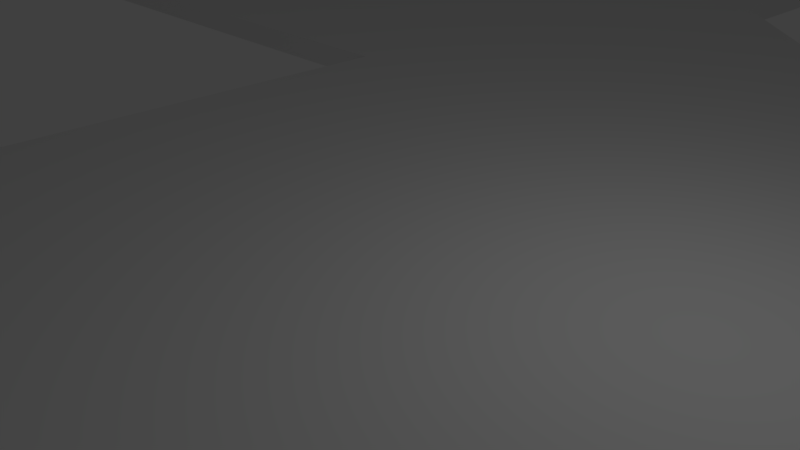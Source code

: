 # Source: BASE.blend  (saved by Blender 2.79.0; exported with 4.5.12 LTS)
import bpy
from mathutils import Matrix  # noqa: F401  (used for matrix-valued properties, if any)

bpy.ops.wm.read_factory_settings(use_empty=True)
scene = bpy.context.scene
scene.name = 'Scene'

# ---- collections
col_collection_1 = bpy.data.collections.new('Collection 1'); scene.collection.children.link(col_collection_1)

# ---- world
world_world = bpy.data.worlds.new('World'); scene.world = world_world
world_world.color = (0.05088, 0.05088, 0.05088)
world_world.use_sun_shadow = False
world_world.sun_shadow_jitter_overblur = 0.0
world_world.cycles.sampling_method = 'MANUAL'

# ---- cameras
cam_camera = bpy.data.cameras.new('Camera')
cam_camera.clip_end = 100.0
cam_camera.lens = 35.0
cam_camera.sensor_width = 32.0
cam_camera.sensor_height = 18.0
cam_camera.ortho_scale = 7.314
cam_camera.dof.focus_distance = 0.0
cam_camera.dof.aperture_fstop = 128.0

# ---- lights
light_lamp = bpy.data.lights.new('Lamp', 'POINT')
light_lamp.transmission_factor = 0.0
light_lamp.cutoff_distance = 30.0
light_lamp.energy = 100.0
light_lamp.shadow_buffer_clip_start = 1.001
light_lamp.shadow_soft_size = 0.1
light_lamp.shadow_maximum_resolution = 0.006
light_lamp.use_absolute_resolution = True

# ---- meshes
me_cube = bpy.data.meshes.new('Cube')
me_cube.from_pydata([(0.3356, 0.06024, -0.5575), (0.3252, 0.04865, 0.3625), (0.3643, -0.2264, -0.3575), (0.3869, -0.2256, 0.5465), (0.3757, -0.2266, 0.1545), (0.3977, -0.2236, 0.8185), (0.4634, -0.1893, 0.9305), (0.4585, -0.1921, 0.9945), (0.4725, -0.1867, 0.8745), (0.468, -0.1874, 0.8905), (0.6198, 0.04865, 0.3225), (0.6094, 0.06024, -0.5895), (0.5581, -0.2256, 0.5465), (0.5473, -0.2236, 0.8185), (0.5807, -0.2264, -0.3575), (0.5693, -0.2266, 0.1545), (0.477, -0.1874, 0.8905), (0.4816, -0.1893, 0.9305), (0.4865, -0.1921, 0.9945), (-1.0, -1.0, -1.0), (-1.0, -1.0, 1.0), (-1.0, 1.0, -1.0), (-1.0, 1.0, 1.0), (1.0, -1.0, -1.0), (1.0, -1.0, 1.0), (1.0, 1.0, -1.0), (1.0, 1.0, 1.0), (-0.4268, -0.1897, 1.0), (-0.4268, -0.1897, -1.0), (-0.1268, -0.1897, 1.0), (-0.1268, -0.1897, -1.0), (-0.4268, 0.1103, 1.0), (-0.4268, 0.1103, -1.0), (-0.1268, 0.1103, 1.0), (-0.1268, 0.1103, -1.0), (0.2097, 0.2675, 1.0), (0.2097, 0.2675, -1.0), (0.153, 0.2098, 1.0), (0.153, 0.2098, -1.0), (0.2597, 0.4231, 1.0), (0.2597, 0.4231, -1.0), (-0.06032, 0.4231, 1.0), (-0.06032, 0.4231, -1.0), (0.2597, 0.3164, 1.0), (0.2597, 0.3164, -1.0), (0.04635, 0.5298, 1.0), (0.04635, 0.5298, -1.0), (-0.06032, 0.3164, 1.0), (-0.06032, 0.3164, -1.0), (-0.009062, 0.2653, 1.0), (-0.009062, 0.2653, -1.0), (-0.009178, 0.4777, 1.0), (-0.009178, 0.4777, -1.0), (0.153, 0.5298, 1.0), (0.153, 0.5298, -1.0), (0.2057, 0.4774, 1.0), (0.2057, 0.4774, -1.0), (0.04635, 0.2098, 1.0), (0.04635, 0.2098, -1.0), (0.487, -0.1924, 1.0), (0.4865, -0.1921, 1.0), (0.458, -0.1924, 1.0), (0.4585, -0.1921, 1.0), (0.4816, -0.1893, 1.0), (0.4634, -0.1893, 1.0), (0.477, -0.1874, 1.0), (0.468, -0.1874, 1.0), (0.4725, -0.1867, 1.0), (0.3977, -0.2236, 1.0), (0.4074, -0.2208, 1.0), (0.5376, -0.2208, 1.0), (0.5473, -0.2236, 1.0), (0.5581, -0.2256, 1.0), (0.3869, -0.2256, 1.0), (0.3757, -0.2266, 1.0), (0.5693, -0.2266, 1.0), (0.5807, -0.2263, 1.0), (0.3643, -0.2263, 1.0), (0.3528, -0.2246, 1.0), (0.3528, -0.2247, -1.0), (0.3529, -0.2247, -1.0), (0.5922, -0.2246, 1.0), (0.5921, -0.2247, -1.0), (0.5922, -0.2247, -1.0), (0.3414, -0.2213, 1.0), (0.3414, -0.2215, -1.0), (0.6037, -0.2213, 1.0), (0.6037, -0.2215, -1.0), (0.3302, -0.2163, 1.0), (0.3301, -0.2164, -1.0), (0.6149, -0.2163, 1.0), (0.6149, -0.2164, -1.0), (0.3193, -0.2096, 1.0), (0.3193, -0.2097, -1.0), (0.6257, -0.2096, 1.0), (0.6258, -0.2097, -1.0), (0.309, -0.2015, 1.0), (0.3089, -0.2016, -1.0), (0.6361, -0.2015, 1.0), (0.6361, -0.2016, -1.0), (0.6457, -0.1921, 1.0), (0.6458, -0.1922, -1.0), (0.2993, -0.1921, 1.0), (0.2993, -0.1922, -1.0), (0.6415, -0.1963, 1.0), (0.6415, -0.1964, -1.0), (0.3253, 0.04861, 1.0), (0.3177, 0.03966, 1.0), (0.6197, 0.04861, 1.0), (0.628, 0.03891, 1.0), (0.3357, 0.06016, 1.0), (0.6093, 0.06016, 1.0), (0.6546, -0.1817, 1.0), (0.6546, -0.1818, -1.0), (0.2904, -0.1817, 1.0), (0.2904, -0.1818, -1.0), (0.3466, 0.07173, 1.0), (0.3465, 0.07184, -1.0), (0.3403, 0.06523, -1.0), (0.5984, 0.07172, 1.0), (0.5985, 0.07184, -1.0), (0.6051, 0.06491, -1.0), (0.2825, -0.1703, 1.0), (0.2833, -0.1714, 1.0), (0.2825, -0.1703, -1.0), (0.2832, -0.1714, -1.0), (0.6625, -0.1703, 1.0), (0.6625, -0.1703, -1.0), (0.3578, 0.08317, 1.0), (0.3577, 0.0833, -1.0), (0.5872, 0.08317, 1.0), (0.5873, 0.08329, -1.0), (0.2757, -0.1581, 1.0), (0.2757, -0.1582, -1.0), (0.6693, -0.1581, 1.0), (0.6693, -0.1582, -1.0), (0.5758, 0.09433, 1.0), (0.5759, 0.09448, -1.0), (0.3692, 0.09433, 1.0), (0.3691, 0.09448, -1.0), (0.273, -0.152, -1.0), (0.2702, -0.1453, 1.0), (0.2701, -0.1454, -1.0), (0.6748, -0.1453, 1.0), (0.6749, -0.1454, -1.0), (0.5645, 0.1051, 1.0), (0.5646, 0.1052, -1.0), (0.3805, 0.1051, 1.0), (0.3804, 0.1052, -1.0), (0.266, -0.1321, 1.0), (0.266, -0.1321, -1.0), (0.679, -0.1321, 1.0), (0.6791, -0.1321, -1.0), (0.5535, 0.1153, 1.0), (0.5535, 0.1154, -1.0), (0.3916, 0.1153, 1.0), (0.3915, 0.1154, -1.0), (0.2632, -0.1185, 1.0), (0.2631, -0.1186, -1.0), (0.6818, -0.1185, 1.0), (0.6819, -0.1186, -1.0), (0.4022, 0.1248, 1.0), (0.4022, 0.1249, -1.0), (0.5428, 0.1248, 1.0), (0.5428, 0.1249, -1.0), (0.2617, -0.1047, 1.0), (0.2616, -0.1048, -1.0), (0.2628, -0.1145, 1.0), (0.6833, -0.1047, 1.0), (0.6834, -0.1048, -1.0), (0.2614, -0.09085, 1.0), (0.2613, -0.09088, -1.0), (0.6836, -0.09085, 1.0), (0.6837, -0.09088, -1.0), (0.5327, 0.1334, 1.0), (0.5327, 0.1336, -1.0), (0.4123, 0.1334, 1.0), (0.4123, 0.1336, -1.0), (0.2623, -0.07694, 1.0), (0.2622, -0.07696, -1.0), (0.6827, -0.07694, 1.0), (0.6828, -0.07696, -1.0), (0.2643, -0.06311, 1.0), (0.2642, -0.06312, -1.0), (0.6807, -0.06311, 1.0), (0.6808, -0.06312, -1.0), (0.2675, -0.04948, 1.0), (0.2674, -0.04948, -1.0), (0.6776, -0.04948, 1.0), (0.6777, -0.04948, -1.0), (0.2716, -0.03616, 1.0), (0.2715, -0.03615, -1.0), (0.4217, 0.141, 1.0), (0.4216, 0.1412, -1.0), (0.5233, 0.141, 1.0), (0.5234, 0.1412, -1.0), (0.6734, -0.03616, 1.0), (0.6735, -0.03615, -1.0), (0.2768, -0.02325, 1.0), (0.2767, -0.02323, -1.0), (0.6682, -0.02325, 1.0), (0.6683, -0.02323, -1.0), (0.2829, -0.0107, 1.0), (0.2828, -0.01067, -1.0), (0.6621, -0.0107, 1.0), (0.6622, -0.01067, -1.0), (0.4301, 0.1475, 1.0), (0.43, 0.1477, -1.0), (0.5149, 0.1475, 1.0), (0.515, 0.1477, -1.0), (0.2899, 0.001555, 1.0), (0.2898, 0.001594, -1.0), (0.6551, 0.001553, 1.0), (0.6552, 0.001591, -1.0), (0.2977, 0.01356, 1.0), (0.2976, 0.0136, -1.0), (0.6473, 0.01355, 1.0), (0.6474, 0.0136, -1.0), (0.4377, 0.1529, 1.0), (0.4376, 0.1532, -1.0), (0.5074, 0.1529, 1.0), (0.5074, 0.1532, -1.0), (0.3062, 0.02537, 1.0), (0.3061, 0.02542, -1.0), (0.6388, 0.02536, 1.0), (0.6389, 0.02542, -1.0), (0.5005, 0.1574, 1.0), (0.5005, 0.1576, -1.0), (0.4445, 0.1574, 1.0), (0.4445, 0.1576, -1.0), (0.4942, 0.1608, 1.0), (0.4942, 0.1611, -1.0), (0.4508, 0.1608, 1.0), (0.4508, 0.1611, -1.0), (0.3154, 0.03704, 1.0), (0.3153, 0.0371, -1.0), (0.6296, 0.03703, 1.0), (0.6297, 0.0371, -1.0), (0.4567, 0.1634, 1.0), (0.4566, 0.1637, -1.0), (0.4884, 0.1634, 1.0), (0.4884, 0.1637, -1.0), (0.4829, 0.1652, 1.0), (0.4829, 0.1655, -1.0), (0.4621, 0.1652, 1.0), (0.4621, 0.1655, -1.0), (0.4776, 0.1662, 1.0), (0.4777, 0.1665, -1.0), (0.4674, 0.1662, 1.0), (0.4674, 0.1665, -1.0), (0.4725, 0.1665, 1.0), (0.4725, 0.1668, -1.0), (0.4413, -0.2041, 1.0), (0.4413, -0.2042, -1.0), (0.5037, -0.2041, 1.0), (0.5037, -0.2042, -1.0), (0.4343, -0.2086, 1.0), (0.4343, -0.2087, -1.0), (0.5108, -0.2086, 1.0), (0.5108, -0.2087, -1.0), (0.5186, -0.213, 1.0), (0.5186, -0.2131, -1.0), (0.4264, -0.213, 1.0), (0.4264, -0.2131, -1.0), (0.4476, -0.1997, 1.0), (0.4476, -0.1998, -1.0), (0.4974, -0.1997, 1.0), (0.4974, -0.1998, -1.0), (0.4176, -0.2171, 1.0), (0.4176, -0.2172, -1.0), (0.5274, -0.2171, 1.0), (0.5274, -0.2172, -1.0), (0.4533, -0.1956, 1.0), (0.4533, -0.1957, -1.0), (0.4917, -0.1956, 1.0), (0.4917, -0.1957, -1.0), (0.4865, -0.1921, -1.0), (0.4585, -0.1921, -1.0), (0.537, -0.2207, 1.0), (0.537, -0.2208, -1.0), (0.408, -0.2207, 1.0), (0.408, -0.2208, -1.0), (0.4816, -0.1893, -1.0), (0.4634, -0.1893, -1.0), (0.468, -0.1875, -1.0), (0.477, -0.1875, -1.0), (0.4725, -0.1868, -1.0), (0.3977, -0.2237, -1.0), (0.5473, -0.2237, -1.0), (0.3869, -0.2257, -1.0), (0.5581, -0.2257, -1.0), (0.3252, 0.04869, -1.0), (0.6198, 0.04869, -1.0), (0.5693, -0.2267, -1.0), (0.3757, -0.2267, -1.0), (0.3643, -0.2264, -1.0), (0.5807, -0.2264, -1.0), (0.3356, 0.06026, -1.0), (0.6094, 0.06026, -1.0)], [], [(2, 295, 80), (3, 289, 294, 4), (2, 4, 294, 295), (2, 77, 74, 4), (3, 4, 74, 73), (2, 80, 79, 78, 77), (3, 5, 287, 289), (3, 73, 68, 5), (6, 283, 277, 7), (8, 286, 284, 9), (6, 9, 284, 283), (6, 64, 66, 9), (8, 9, 66, 67), (6, 7, 62, 64), (12, 290, 288, 13), (12, 13, 71, 72), (14, 82, 296), (14, 76, 81, 83, 82), (12, 72, 75, 15), (14, 15, 75, 76), (14, 296, 293, 15), (12, 15, 293, 290), (8, 67, 65, 16), (17, 16, 65, 63), (17, 282, 285, 16), (8, 16, 285, 286), (17, 18, 276, 282), (17, 63, 60, 18), (19, 20, 22, 21), (21, 22, 26, 25), (25, 26, 24, 23), (23, 24, 20, 19), (21, 25, 44, 40, 56, 54, 46, 52, 42, 32), (26, 39, 43, 35, 37, 57, 49, 47, 22, 20, 27, 31, 33, 167, 165, 170, 178, 182, 186, 190, 198, 202, 210, 214, 222, 234, 107, 106, 110, 116, 128, 138, 147, 155, 161, 176, 192, 206, 218, 228, 232, 238, 244, 248, 250, 246, 242, 240, 230, 226, 220, 208, 194, 174, 163, 153, 145, 136, 130, 119, 111, 108, 109, 236, 224, 216, 212, 204, 200, 196, 188, 184, 180, 172, 168, 159, 151, 143, 134, 126, 112, 100, 104, 24), (24, 104, 98, 94, 90, 86, 81, 76, 75, 72, 71, 70, 278, 270, 260, 258, 254, 266, 274, 59, 60, 63, 65, 67, 66, 64, 62, 61, 272, 264, 252, 256, 262, 268, 280, 69, 68, 73, 74, 77, 78, 84, 88, 92, 96, 102, 114, 123, 20), (19, 125, 115, 103, 97, 93, 89, 85, 79, 80, 295, 294, 289, 287, 281, 269, 263, 257, 253, 265, 273, 277, 283, 284, 286, 285, 282, 276, 275, 267, 255, 259, 261, 271, 279, 288, 290, 293, 296, 82, 83, 87, 91, 95, 99, 105, 23), (30, 29, 33, 34), (34, 33, 31, 32), (32, 31, 27, 28), (28, 27, 29, 30), (32, 28, 30, 140, 133, 124, 125, 19, 21), (56, 55, 53, 54), (40, 39, 55, 56), (54, 53, 45, 46), (42, 41, 47, 48), (38, 37, 35, 36), (44, 43, 39, 40), (58, 57, 37, 38), (46, 45, 51, 52), (32, 42, 48, 50, 58, 38, 36, 44, 25, 23, 105, 101, 113, 127, 135, 144, 152, 160, 169, 173, 181, 185, 189, 197, 201, 205, 213, 217, 225, 237, 292, 298, 121, 120, 131, 137, 146, 154, 164, 175, 195, 209, 221, 227, 231, 241, 243, 247, 251, 249, 245, 239, 233, 229, 219, 207, 193, 177, 162, 156, 148, 139, 129, 117, 118, 297, 291, 235, 223, 215, 211, 203, 199, 191, 187, 183, 179, 171, 166, 158, 150, 142, 140, 30, 34), (50, 49, 57, 58), (48, 47, 49, 50), (22, 47, 41, 51, 45, 53, 55, 39, 26), (36, 35, 43, 44), (52, 51, 41, 42), (223, 222, 214, 215), (158, 157, 149, 150), (240, 241, 231, 230), (189, 188, 196, 197), (123, 122, 132, 141, 149, 157, 167, 33, 29, 27, 20), (145, 146, 137, 136), (153, 154, 146, 145), (116, 117, 129, 128), (61, 7, 277, 273, 272), (192, 193, 207, 206), (69, 5, 68), (199, 198, 190, 191), (264, 265, 253, 252), (108, 10, 109), (160, 159, 168, 169), (272, 273, 265, 264), (297, 0, 1, 291), (194, 195, 175, 174), (228, 229, 233, 232), (211, 210, 202, 203), (174, 175, 164, 163), (256, 257, 263, 262), (254, 255, 267, 266), (89, 88, 84, 85), (185, 184, 188, 189), (197, 196, 200, 201), (252, 253, 257, 256), (163, 164, 154, 153), (128, 129, 139, 138), (150, 149, 141, 142), (237, 236, 109, 10, 292), (93, 92, 88, 89), (258, 259, 255, 254), (87, 86, 90, 91), (213, 212, 216, 217), (292, 10, 11, 298), (171, 170, 165, 166), (262, 263, 269, 268), (111, 11, 10, 108), (173, 172, 180, 181), (118, 0, 297), (250, 251, 247, 246), (119, 120, 121, 11, 111), (226, 227, 221, 220), (97, 96, 92, 93), (70, 13, 288, 279, 278), (280, 281, 287, 5, 69), (130, 131, 120, 119), (218, 219, 229, 228), (187, 186, 182, 183), (246, 247, 243, 242), (144, 143, 151, 152), (201, 200, 204, 205), (106, 1, 0, 110), (183, 182, 178, 179), (181, 180, 184, 185), (101, 100, 112, 113), (266, 267, 275, 274), (232, 233, 239, 238), (244, 245, 249, 248), (124, 122, 123, 114, 115, 125), (225, 224, 236, 237), (191, 190, 186, 187), (166, 165, 167, 157, 158), (235, 234, 222, 223), (298, 11, 121), (230, 231, 227, 226), (62, 7, 61), (206, 207, 219, 218), (155, 156, 162, 161), (136, 137, 131, 130), (260, 261, 259, 258), (91, 90, 94, 95), (205, 204, 212, 213), (103, 102, 96, 97), (278, 279, 271, 270), (142, 141, 132, 133, 140), (217, 216, 224, 225), (135, 134, 143, 144), (270, 271, 261, 260), (220, 221, 209, 208), (161, 162, 177, 176), (203, 202, 198, 199), (83, 81, 86, 87), (95, 94, 98, 99), (208, 209, 195, 194), (59, 18, 60), (242, 243, 241, 240), (248, 249, 251, 250), (169, 168, 172, 173), (113, 112, 126, 127), (152, 151, 159, 160), (238, 239, 245, 244), (127, 126, 134, 135), (71, 13, 70), (133, 132, 122, 124), (85, 84, 78, 79), (268, 269, 281, 280), (110, 0, 118, 117, 116), (176, 177, 193, 192), (138, 139, 148, 147), (291, 1, 107, 234, 235), (215, 214, 210, 211), (179, 178, 170, 171), (99, 98, 104, 100, 101, 105), (107, 1, 106), (115, 114, 102, 103), (147, 148, 156, 155), (274, 275, 276, 18, 59)])
me_cube.polygons.foreach_set('use_smooth', [1, 1, 1, 1, 1, 1, 1, 1, 1, 1, 1, 1, 1, 1, 1, 1, 1, 1, 1, 1, 1, 1, 1, 1, 1, 1, 1, 1, 0, 0, 0, 0, 0, 0, 0, 0, 0, 0, 0, 0, 0, 0, 0, 0, 0, 0, 0, 0, 0, 0, 0, 0, 0, 0, 0, 1, 1, 1, 1, 0, 1, 1, 1, 1, 1, 1, 1, 1, 1, 1, 1, 1, 1, 1, 1, 1, 1, 1, 1, 1, 1, 1, 1, 1, 1, 1, 1, 1, 1, 1, 1, 1, 1, 1, 1, 1, 1, 1, 1, 1, 1, 1, 1, 1, 1, 1, 1, 1, 1, 1, 1, 1, 1, 1, 1, 1, 1, 1, 1, 1, 1, 1, 1, 1, 1, 1, 1, 1, 1, 1, 1, 1, 1, 1, 1, 1, 1, 1, 1, 1, 1, 1, 1, 1, 1, 1, 1, 1, 1, 1, 1, 1, 1, 1, 1, 1, 1, 1, 1, 1, 1, 1, 1, 1])
_uv = me_cube.uv_layers.new(name='UVMap')
_uv.uv.foreach_set('vector', [0.0847, 0.7122, 0.0847, 0.712, 0.07042, 0.712, 0.1128, 0.7125, 0.1128, 0.712, 0.0989, 0.7119, 0.0989, 0.7123, 0.0847, 0.7122, 0.0989, 0.7123, 0.0989, 0.7119, 0.0847, 0.712, 0.0847, 0.7122, 0.08471, 0.7126, 0.0989, 0.7126, 0.0989, 0.7123, 0.1128, 0.7125, 0.0989, 0.7123, 0.0989, 0.7126, 0.1128, 0.7126, 0.0847, 0.7122, 0.07042, 0.712, 0.0703, 0.712, 0.07032, 0.7126, 0.08471, 0.7126, 0.1128, 0.7125, 0.1262, 0.7126, 0.1262, 0.712, 0.1128, 0.712, 0.1128, 0.7125, 0.1128, 0.7126, 0.1262, 0.7127, 0.1262, 0.7126, 0.208, 0.7126, 0.208, 0.712, 0.2019, 0.712, 0.2019, 0.7126, 0.2194, 0.7126, 0.2194, 0.712, 0.2138, 0.712, 0.2138, 0.7126, 0.208, 0.7126, 0.2138, 0.7126, 0.2138, 0.712, 0.208, 0.712, 0.208, 0.7126, 0.208, 0.7126, 0.2138, 0.7126, 0.2138, 0.7126, 0.2194, 0.7126, 0.2138, 0.7126, 0.2138, 0.7126, 0.2194, 0.7126, 0.208, 0.7126, 0.2019, 0.7126, 0.2019, 0.7126, 0.208, 0.7126, 0.3259, 0.7125, 0.3259, 0.712, 0.3125, 0.712, 0.3125, 0.7126, 0.3259, 0.7125, 0.3125, 0.7126, 0.3125, 0.7127, 0.3259, 0.7126, 0.3541, 0.7122, 0.3683, 0.712, 0.3541, 0.712, 0.3541, 0.7122, 0.3541, 0.7126, 0.3684, 0.7126, 0.3684, 0.712, 0.3683, 0.712, 0.3259, 0.7125, 0.3259, 0.7126, 0.3399, 0.7126, 0.3399, 0.7123, 0.3541, 0.7122, 0.3399, 0.7123, 0.3399, 0.7126, 0.3541, 0.7126, 0.3541, 0.7122, 0.3541, 0.712, 0.3399, 0.7119, 0.3399, 0.7123, 0.3259, 0.7125, 0.3399, 0.7123, 0.3399, 0.7119, 0.3259, 0.712, 0.2194, 0.7126, 0.2194, 0.7126, 0.225, 0.7126, 0.225, 0.7126, 0.2307, 0.7126, 0.225, 0.7126, 0.225, 0.7126, 0.2307, 0.7126, 0.2307, 0.7126, 0.2307, 0.712, 0.225, 0.712, 0.225, 0.7126, 0.2194, 0.7126, 0.225, 0.7126, 0.225, 0.712, 0.2194, 0.712, 0.2307, 0.7126, 0.2368, 0.7126, 0.2368, 0.712, 0.2307, 0.712, 0.2307, 0.7126, 0.2307, 0.7126, 0.2368, 0.7126, 0.2368, 0.7126, 0.0, 0.0, 0.0, 0.0, 0.0, 0.0, 0.0, 0.0, 0.0, 0.0, 0.0, 0.0, 0.0, 0.0, 0.0, 0.0, 0.0, 0.0, 0.0, 0.0, 0.0, 0.0, 0.0, 0.0, 0.0, 0.0, 0.0, 0.0, 0.0, 0.0, 0.0, 0.0, 0.0, 0.0, 0.0, 0.0, 0.0, 0.0, 0.0, 0.0, 0.0, 0.0, 0.0, 0.0, 0.0, 0.0, 0.0, 0.0, 0.0, 0.0, 0.0, 0.0, 0.0, 0.0, 0.0, 0.0, 0.0, 0.0, 0.0, 0.0, 0.0, 0.0, 0.0, 0.0, 0.0, 0.0, 0.0, 0.0, 0.0, 0.0, 0.0, 0.0, 0.0, 0.0, 0.0, 0.0, 0.0, 0.0, 0.0, 0.0, 0.0, 0.0, 0.0, 0.0, 0.0, 0.0, 0.0, 0.0, 0.0, 0.0, 0.0, 0.0, 0.0, 0.0, 0.0, 0.0, 0.0, 0.0, 0.0, 0.0, 0.0, 0.0, 0.0, 0.0, 0.0, 0.0, 0.0, 0.0, 0.0, 0.0, 0.0, 0.0, 0.0, 0.0, 0.0, 0.0, 0.0, 0.0, 0.0, 0.0, 0.0, 0.0, 0.0, 0.0, 0.0, 0.0, 0.0, 0.0, 0.0, 0.0, 0.0, 0.0, 0.0, 0.0, 0.0, 0.0, 0.0, 0.0, 0.0, 0.0, 0.0, 0.0, 0.0, 0.0, 0.0, 0.0, 0.0, 0.0, 0.0, 0.0, 0.0, 0.0, 0.0, 0.0, 0.0, 0.0, 0.0, 0.0, 0.0, 0.0, 0.0, 0.0, 0.0, 0.0, 0.0, 0.0, 0.0, 0.0, 0.0, 0.0, 0.0, 0.0, 0.0, 0.0, 0.0, 0.0, 0.0, 0.0, 0.0, 0.0, 0.0, 0.0, 0.0, 0.0, 0.0, 0.0, 0.0, 0.0, 0.0, 0.0, 0.0, 0.0, 0.0, 0.0, 0.0, 0.0, 0.0, 0.0, 0.0, 0.0, 0.0, 0.0, 0.0, 0.0, 0.0, 0.0, 0.0, 0.0, 0.0, 0.0, 0.0, 0.0, 0.0, 0.0, 0.0, 0.0, 0.0, 0.0, 0.0, 0.0, 0.0, 0.0, 0.0, 0.0, 0.0, 0.0, 0.0, 0.0, 0.0, 0.0, 0.0, 0.0, 0.0, 0.0, 0.0, 0.0, 0.0, 0.0, 0.0, 0.0, 0.0, 0.0, 0.0, 0.0, 0.0, 0.0, 0.0, 0.0, 0.0, 0.0, 0.0, 0.0, 0.0, 0.0, 0.0, 0.0, 0.0, 0.0, 0.0, 0.0, 0.0, 0.0, 0.0, 0.0, 0.0, 0.0, 0.0, 0.0, 0.0, 0.0, 0.0, 0.0, 0.0, 0.0, 0.0, 0.0, 0.0, 0.0, 0.0, 0.0, 0.0, 0.0, 0.0, 0.0, 0.0, 0.0, 0.0, 0.0, 0.0, 0.0, 0.0, 0.0, 0.0, 0.0, 0.0, 0.0, 0.0, 0.0, 0.0, 0.0, 0.0, 0.0, 0.0, 0.0, 0.0, 0.0, 0.0, 0.0, 0.0, 0.0, 0.0, 0.0, 0.0, 0.0, 0.0, 0.0, 0.0, 0.0, 0.0, 0.0, 0.0, 0.0, 0.0, 0.0, 0.0, 0.0, 0.0, 0.0, 0.0, 0.0, 0.0, 0.0, 0.0, 0.0, 0.0, 0.0, 0.0, 0.0, 0.0, 0.0, 0.0, 0.0, 0.0, 0.0, 0.0, 0.0, 0.0, 0.0, 0.0, 0.0, 0.0, 0.0, 0.0, 0.0, 0.0, 0.0, 0.0, 0.0, 0.0, 0.0, 0.0, 0.0, 0.0, 0.0, 0.0, 0.0, 0.0, 0.0, 0.0, 0.0, 0.0, 0.0, 0.0, 0.0, 0.0, 0.0, 0.0, 0.0, 0.0, 0.0, 0.0, 0.0, 0.0, 0.0, 0.0, 0.0, 0.0, 0.0, 0.0, 0.0, 0.0, 0.0, 0.0, 0.0, 0.0, 0.0, 0.0, 0.0, 0.0, 0.0, 0.0, 0.0, 0.0, 0.0, 0.0, 0.0, 0.0, 0.0, 0.0, 0.0, 0.0, 0.0, 0.0, 0.0, 0.0, 0.0, 0.0, 0.0, 0.0, 0.0, 0.0, 0.0, 0.0, 0.0, 0.0, 0.0, 0.0, 0.0, 0.0, 0.0, 0.0, 0.0, 0.0, 0.0, 0.0, 0.0, 0.0, 0.0, 0.0, 0.0, 0.0, 0.0, 0.0, 0.0, 0.0, 0.0, 0.0, 0.0, 0.0, 0.0, 0.0, 0.0, 0.0, 0.0, 0.0, 0.0, 0.0, 0.0, 0.0, 0.0, 0.0, 0.0, 0.0, 0.0, 0.0, 0.0, 0.0, 0.0, 0.0, 0.0, 0.0, 0.0, 0.0, 0.0, 0.0, 0.0, 0.0, 0.0, 0.0, 0.0, 0.0, 0.0, 0.0, 0.0, 0.0, 0.0, 0.0, 0.0, 0.0, 0.0, 0.0, 0.0, 0.0, 0.0, 0.0, 0.0, 0.0, 0.0, 0.0, 0.0, 0.0, 0.0, 0.0, 0.0, 0.0, 0.0, 0.0, 0.0, 0.0, 0.0, 0.0, 0.0, 0.0, 0.0, 0.0, 0.0, 0.0, 0.0, 0.0, 0.0, 0.0, 0.0, 0.0, 0.0, 0.0, 0.0, 0.0, 0.0, 0.0, 0.0, 0.0, 0.0, 0.0, 0.0, 0.0, 0.0, 0.0, 0.0, 0.0, 0.0, 0.0, 0.0, 0.0, 0.0, 0.0, 0.0, 0.0, 0.0, 0.0, 0.0, 0.0, 0.0, 0.0, 0.0, 0.0, 0.0, 0.0, 0.0, 0.0, 0.0, 0.0, 0.0, 0.0, 0.0, 0.0, 0.0, 0.0, 0.0, 0.0, 0.0, 0.0, 0.0, 0.0, 0.0, 0.0, 0.0, 0.0, 0.0, 0.0, 0.0, 0.0, 0.0, 0.0, 0.0, 0.0, 0.0, 0.0, 0.0, 0.0, 0.0, 0.0, 0.0, 0.0, 0.0, 0.0, 0.0, 0.0, 0.0, 0.0, 0.0, 0.0, 0.0, 0.0, 0.0, 0.0, 0.0, 0.0, 0.0, 0.0, 0.0, 0.0, 0.0, 0.0, 0.0, 0.0, 0.0, 0.0, 0.0, 0.0, 0.0, 0.0, 0.0, 0.0, 0.0, 0.0, 0.0, 0.0, 0.0, 0.0, 0.0, 0.0, 0.0, 0.0, 0.0, 0.0, 0.0, 0.0, 0.0, 0.0, 0.0, 0.0, 0.0, 0.0, 0.0, 0.0, 0.0, 0.0, 0.0, 0.0, 0.0, 0.0, 0.0, 0.0, 0.0, 0.0, 0.0, 0.0, 0.0, 0.0, 0.0, 0.0, 0.0, 0.0, 0.0, 0.0, 0.0, 0.0, 0.0, 0.0, 0.0, 0.0, 0.0, 0.0, 0.0, 0.0, 0.0, 0.0, 0.0, 0.0, 0.0, 0.0, 0.0, 0.0, 0.0, 0.0, 0.0, 0.0, 0.0, 0.0, 0.0, 0.0, 0.0, 0.0, 0.0, 0.0, 0.0, 0.0, 0.0, 0.0, 0.0, 0.0, 0.0, 0.0, 0.0, 0.0, 0.0, 0.0, 0.0, 0.0, 0.0, 0.0, 0.0, 0.0, 0.0, 0.0, 0.0, 0.0, 0.0, 0.0, 0.0, 0.0, 0.0, 0.0, 0.0, 0.0, 0.0, 0.0, 0.0, 0.0, 0.0, 0.0, 0.0, 0.0, 0.0, 0.0, 0.0, 0.0, 0.0, 0.0, 0.0, 0.0, 0.0, 0.0, 0.0, 0.0, 0.0, 0.6906, 0.524, 0.6905, 0.5234, 0.6758, 0.5234, 0.6759, 0.524, 0.5114, 0.5241, 0.5115, 0.5235, 0.4946, 0.5234, 0.4945, 0.524, 0.1912, 0.7976, 0.1912, 0.7982, 0.1985, 0.7982, 0.1985, 0.7976, 0.1841, 0.5545, 0.1841, 0.5551, 0.2006, 0.5551, 0.2007, 0.5545, 0.0, 0.0, 0.0, 0.0, 0.0, 0.0, 0.0, 0.0, 0.0, 0.0, 0.0, 0.0, 0.0, 0.0, 0.0, 0.0, 0.0, 0.0, 0.0, 0.0, 0.0, 0.0, 0.3788, 0.5552, 0.3789, 0.5546, 0.3644, 0.5546, 0.3643, 0.5552, 0.2721, 0.7976, 0.2722, 0.7982, 0.2857, 0.7981, 0.2856, 0.7975, 0.7486, 0.5233, 0.7487, 0.5239, 0.7632, 0.524, 0.7631, 0.5233, 0.2013, 0.7126, 0.2019, 0.7126, 0.2019, 0.712, 0.1954, 0.712, 0.1954, 0.7126, 0.1082, 0.7976, 0.1081, 0.7982, 0.1186, 0.7982, 0.1186, 0.7976, 0.1383, 0.7126, 0.1262, 0.7126, 0.1262, 0.7127, 0.6301, 0.524, 0.6301, 0.5234, 0.614, 0.5234, 0.614, 0.524, 0.1883, 0.7126, 0.1883, 0.7119, 0.1805, 0.712, 0.1805, 0.7126, 0.3063, 0.5552, 0.3063, 0.555, 0.2941, 0.5552, 0.09806, 0.5545, 0.09812, 0.5552, 0.1153, 0.5552, 0.1152, 0.5545, 0.1954, 0.7126, 0.1954, 0.712, 0.1883, 0.7119, 0.1883, 0.7126, 0.7342, 0.5239, 0.7342, 0.5238, 0.7197, 0.5236, 0.7197, 0.524, 0.2347, 0.7976, 0.2348, 0.7982, 0.2464, 0.7982, 0.2464, 0.7976, 0.1367, 0.7976, 0.1366, 0.7982, 0.1445, 0.7982, 0.1445, 0.7976, 0.661, 0.5241, 0.6609, 0.5235, 0.6457, 0.5234, 0.6457, 0.524, 0.2464, 0.7976, 0.2464, 0.7982, 0.259, 0.7982, 0.2589, 0.7976, 0.1718, 0.7126, 0.1718, 0.712, 0.162, 0.712, 0.162, 0.7126, 0.2582, 0.7126, 0.2582, 0.712, 0.2504, 0.7119, 0.2504, 0.7126, 0.04213, 0.712, 0.04217, 0.7126, 0.05614, 0.7126, 0.05611, 0.712, 0.1671, 0.5545, 0.1671, 0.5551, 0.1841, 0.5551, 0.1841, 0.5545, 0.2007, 0.5545, 0.2006, 0.5551, 0.2167, 0.5551, 0.2168, 0.5545, 0.1805, 0.7126, 0.1805, 0.712, 0.1718, 0.712, 0.1718, 0.7126, 0.2589, 0.7976, 0.259, 0.7982, 0.2722, 0.7982, 0.2721, 0.7976, 0.7631, 0.5233, 0.7632, 0.524, 0.7777, 0.524, 0.7776, 0.5234, 0.4945, 0.524, 0.4946, 0.5234, 0.4781, 0.5235, 0.4781, 0.5241, 0.2919, 0.5545, 0.2918, 0.5552, 0.2941, 0.5552, 0.3063, 0.555, 0.3064, 0.5546, 0.02835, 0.712, 0.02839, 0.7126, 0.04217, 0.7126, 0.04213, 0.712, 0.267, 0.7126, 0.267, 0.712, 0.2582, 0.712, 0.2582, 0.7126, 0.3826, 0.712, 0.3826, 0.7126, 0.3966, 0.7126, 0.3966, 0.712, 0.2477, 0.5545, 0.2476, 0.5551, 0.2625, 0.5551, 0.2626, 0.5545, 0.3064, 0.5546, 0.3063, 0.555, 0.3209, 0.5547, 0.3209, 0.5546, 0.5459, 0.524, 0.5459, 0.5234, 0.5287, 0.5234, 0.5286, 0.5241, 0.162, 0.7126, 0.162, 0.712, 0.151, 0.7119, 0.151, 0.7126, 0.3208, 0.5552, 0.3209, 0.5547, 0.3063, 0.555, 0.3063, 0.5552, 0.1326, 0.5545, 0.1326, 0.5551, 0.1499, 0.5551, 0.1499, 0.5545, 0.7404, 0.5239, 0.7342, 0.5238, 0.7342, 0.5239, 0.1715, 0.7975, 0.1715, 0.7982, 0.1779, 0.7982, 0.1779, 0.7976, 0.3353, 0.5552, 0.3354, 0.5546, 0.3267, 0.5546, 0.3209, 0.5547, 0.3208, 0.5552, 0.2063, 0.7976, 0.2064, 0.7982, 0.2149, 0.7982, 0.2148, 0.7976, 0.01469, 0.712, 0.01474, 0.7126, 0.02839, 0.7126, 0.02835, 0.712, 0.3004, 0.7126, 0.3125, 0.7126, 0.3125, 0.712, 0.2997, 0.712, 0.2997, 0.7126, 0.139, 0.7126, 0.139, 0.712, 0.1262, 0.712, 0.1262, 0.7126, 0.1383, 0.7126, 0.3498, 0.5552, 0.3499, 0.5545, 0.3354, 0.5546, 0.3353, 0.5552, 0.1281, 0.7976, 0.128, 0.7982, 0.1366, 0.7982, 0.1367, 0.7976, 0.5974, 0.5241, 0.5974, 0.5234, 0.5805, 0.5234, 0.5805, 0.524, 0.1779, 0.7976, 0.1779, 0.7982, 0.1844, 0.7982, 0.1844, 0.7976, 0.06476, 0.5545, 0.06485, 0.5552, 0.08126, 0.5551, 0.08119, 0.5545, 0.2168, 0.5545, 0.2167, 0.5551, 0.2323, 0.5551, 0.2324, 0.5545, 0.7197, 0.5234, 0.7197, 0.5236, 0.7342, 0.5238, 0.7341, 0.5233, 0.5805, 0.524, 0.5805, 0.5234, 0.5633, 0.5234, 0.5632, 0.524, 0.1499, 0.5545, 0.1499, 0.5551, 0.1671, 0.5551, 0.1671, 0.5545, 0.0026, 0.5546, 0.002712, 0.5552, 0.01799, 0.5552, 0.01788, 0.5546, 0.2504, 0.7126, 0.2504, 0.7119, 0.2433, 0.712, 0.2433, 0.7126, 0.1445, 0.7976, 0.1445, 0.7982, 0.1518, 0.7982, 0.1518, 0.7976, 0.1586, 0.7976, 0.1586, 0.7982, 0.1651, 0.7982, 0.1651, 0.7976, 0.4466, 0.524, 0.4467, 0.5234, 0.4452, 0.5234, 0.4314, 0.5234, 0.4312, 0.5241, 0.4451, 0.524, 0.2773, 0.5545, 0.2772, 0.5551, 0.2918, 0.5552, 0.2919, 0.5545, 0.614, 0.524, 0.614, 0.5234, 0.5974, 0.5234, 0.5974, 0.5241, 0.5286, 0.5241, 0.5287, 0.5234, 0.5165, 0.5235, 0.5115, 0.5235, 0.5114, 0.5241, 0.7052, 0.5241, 0.7051, 0.5235, 0.6905, 0.5234, 0.6906, 0.524, 0.3209, 0.5546, 0.3209, 0.5547, 0.3267, 0.5546, 0.1985, 0.7976, 0.1985, 0.7982, 0.2064, 0.7982, 0.2063, 0.7976, 0.2019, 0.7126, 0.2019, 0.7126, 0.2013, 0.7126, 0.1186, 0.7976, 0.1186, 0.7982, 0.128, 0.7982, 0.1281, 0.7976, 0.0709, 0.7976, 0.07081, 0.7982, 0.08396, 0.7982, 0.08405, 0.7976, 0.3643, 0.5552, 0.3644, 0.5546, 0.3499, 0.5545, 0.3498, 0.5552, 0.2767, 0.7126, 0.2767, 0.712, 0.267, 0.712, 0.267, 0.7126, 0.3966, 0.712, 0.3966, 0.7126, 0.4103, 0.7126, 0.4103, 0.712, 0.2324, 0.5545, 0.2323, 0.5551, 0.2476, 0.5551, 0.2477, 0.5545, 0.001025, 0.7121, 0.001072, 0.7127, 0.01474, 0.7126, 0.01469, 0.712, 0.2997, 0.7126, 0.2997, 0.712, 0.2877, 0.7119, 0.2877, 0.7126, 0.4781, 0.5241, 0.4781, 0.5235, 0.4622, 0.5235, 0.4621, 0.5241, 0.4697, 0.5241, 0.2626, 0.5545, 0.2625, 0.5551, 0.2772, 0.5551, 0.2773, 0.5545, 0.04885, 0.5545, 0.04895, 0.5551, 0.06485, 0.5552, 0.06476, 0.5545, 0.2877, 0.7126, 0.2877, 0.7119, 0.2767, 0.712, 0.2767, 0.7126, 0.2148, 0.7976, 0.2149, 0.7982, 0.2243, 0.7982, 0.2243, 0.7976, 0.08405, 0.7976, 0.08396, 0.7982, 0.09656, 0.7982, 0.09663, 0.7976, 0.6457, 0.524, 0.6457, 0.5234, 0.6301, 0.5234, 0.6301, 0.524, 0.3684, 0.712, 0.3684, 0.7126, 0.3826, 0.7126, 0.3826, 0.712, 0.4103, 0.712, 0.4103, 0.7126, 0.424, 0.7126, 0.424, 0.712, 0.2243, 0.7976, 0.2243, 0.7982, 0.2348, 0.7982, 0.2347, 0.7976, 0.2374, 0.7126, 0.2368, 0.7126, 0.2368, 0.7126, 0.1844, 0.7976, 0.1844, 0.7982, 0.1912, 0.7982, 0.1912, 0.7976, 0.1651, 0.7976, 0.1651, 0.7982, 0.1715, 0.7982, 0.1715, 0.7975, 0.1152, 0.5545, 0.1153, 0.5552, 0.1326, 0.5551, 0.1326, 0.5545, 0.01788, 0.5546, 0.01799, 0.5552, 0.03338, 0.5551, 0.03326, 0.5545, 0.08119, 0.5545, 0.08126, 0.5551, 0.09812, 0.5552, 0.09806, 0.5545, 0.1518, 0.7976, 0.1518, 0.7982, 0.1586, 0.7982, 0.1586, 0.7976, 0.03326, 0.5545, 0.03338, 0.5551, 0.04895, 0.5551, 0.04885, 0.5545, 0.3125, 0.7127, 0.3125, 0.7126, 0.3004, 0.7126, 0.4621, 0.5241, 0.4622, 0.5235, 0.4467, 0.5234, 0.4466, 0.524, 0.05611, 0.712, 0.05614, 0.7126, 0.07032, 0.7126, 0.0703, 0.712, 0.151, 0.7126, 0.151, 0.7119, 0.139, 0.712, 0.139, 0.7126, 0.7341, 0.5233, 0.7342, 0.5238, 0.7404, 0.5239, 0.7487, 0.5239, 0.7486, 0.5233, 0.09663, 0.7976, 0.09656, 0.7982, 0.1081, 0.7982, 0.1082, 0.7976, 0.7776, 0.5234, 0.7777, 0.524, 0.7923, 0.524, 0.7922, 0.5234, 0.7197, 0.524, 0.7197, 0.5236, 0.7084, 0.5234, 0.7051, 0.5235, 0.7052, 0.5241, 0.6759, 0.524, 0.6758, 0.5234, 0.6609, 0.5235, 0.661, 0.5241, 0.5632, 0.524, 0.5633, 0.5234, 0.5459, 0.5234, 0.5459, 0.524, 0.424, 0.712, 0.424, 0.7126, 0.4316, 0.7127, 0.4376, 0.7127, 0.4377, 0.7121, 0.4317, 0.712, 0.7084, 0.5234, 0.7197, 0.5236, 0.7197, 0.5234, 0.4312, 0.5241, 0.4314, 0.5234, 0.416, 0.5234, 0.4159, 0.524, 0.0574, 0.7975, 0.05734, 0.7981, 0.07081, 0.7982, 0.0709, 0.7976, 0.2433, 0.7126, 0.2433, 0.712, 0.2368, 0.712, 0.2368, 0.7126, 0.2374, 0.7126])
me_cube.use_remesh_preserve_volume = False
me_cube.use_remesh_preserve_attributes = False
me_cube.use_mirror_vertex_groups = False
me_cube.update()
me_cube.normals_split_custom_set([tuple(v) for v in zip(*[iter([0.08375, 0.9965, -5.094e-05, 0.08309, 0.9965, -3.849e-05, 0.1441, 0.9896, -5.068e-05, -0.1352, 0.9908, -5.202e-05, -0.1356, 0.9908, -3.91e-05, -0.03231, 0.9995, -3.894e-05, -0.03178, 0.9995, -5.171e-05, 0.08375, 0.9965, -5.094e-05, -0.03178, 0.9995, -5.171e-05, -0.03231, 0.9995, -3.894e-05, 0.08309, 0.9965, -3.849e-05, 0.08375, 0.9965, -5.094e-05, 0.08428, 0.9964, -6.366e-05, -0.03136, 0.9995, -6.455e-05, -0.03178, 0.9995, -5.171e-05, -0.1352, 0.9908, -5.202e-05, -0.03178, 0.9995, -5.171e-05, -0.03136, 0.9995, -6.455e-05, -0.1347, 0.9909, -6.999e-05, 0.08375, 0.9965, -5.094e-05, 0.1441, 0.9896, -5.068e-05, 0.2107, 0.9776, -6.221e-05, 0.2107, 0.9776, -6.221e-05, 0.08428, 0.9964, -6.366e-05, -0.1352, 0.9908, -5.202e-05, -0.2272, 0.9738, 0.0002818, -0.2275, 0.9738, 9.245e-05, -0.1356, 0.9908, -3.91e-05, -0.1352, 0.9908, -5.202e-05, -0.1347, 0.9909, -6.999e-05, -0.2271, 0.9739, -0.0001715, -0.2272, 0.9738, 0.0002818, -0.438, 0.899, -3.933e-05, -0.4381, 0.8989, 0.0002926, -0.5325, 0.8464, 9.443e-05, -0.5328, 0.8463, -0.0004649, 6.43e-07, 1.0, -3.331e-05, 1.919e-05, 1.0, 0.0002237, -0.2644, 0.9644, 3.59e-05, -0.2643, 0.9644, -0.0007552, -0.438, 0.899, -3.933e-05, -0.2643, 0.9644, -0.0007552, -0.2644, 0.9644, 3.59e-05, -0.4381, 0.8989, 0.0002926, -0.438, 0.899, -3.933e-05, -0.4382, 0.8989, -0.0005712, -0.2637, 0.9646, -0.0002011, -0.2643, 0.9644, -0.0007552, 6.43e-07, 1.0, -3.331e-05, -0.2643, 0.9644, -0.0007552, -0.2637, 0.9646, -0.0002011, -0.0002097, 1.0, -0.0006666, -0.438, 0.899, -3.933e-05, -0.5328, 0.8463, -0.0004649, -0.5319, 0.8468, -0.0004245, -0.4382, 0.8989, -0.0005712, 0.1352, 0.9908, -5.2e-05, 0.1356, 0.9908, -3.91e-05, 0.2275, 0.9738, 0.0001022, 0.2272, 0.9739, 0.0002802, 0.1352, 0.9908, -5.2e-05, 0.2272, 0.9739, 0.0002802, 0.2271, 0.9739, -0.0003788, 0.1349, 0.9909, -0.0002055, -0.08375, 0.9965, -5.094e-05, -0.1441, 0.9896, -5.07e-05, -0.0831, 0.9965, -3.852e-05, -0.08375, 0.9965, -5.094e-05, -0.08429, 0.9964, -6.366e-05, -0.2107, 0.9776, -6.22e-05, -0.2106, 0.9776, -6.22e-05, -0.1441, 0.9896, -5.07e-05, 0.1352, 0.9908, -5.2e-05, 0.1349, 0.9909, -0.0002055, 0.03136, 0.9995, -6.453e-05, 0.03178, 0.9995, -5.171e-05, -0.08375, 0.9965, -5.094e-05, 0.03178, 0.9995, -5.171e-05, 0.03136, 0.9995, -6.453e-05, -0.08429, 0.9964, -6.366e-05, -0.08375, 0.9965, -5.094e-05, -0.0831, 0.9965, -3.852e-05, 0.03231, 0.9995, -3.895e-05, 0.03178, 0.9995, -5.171e-05, 0.1352, 0.9908, -5.2e-05, 0.03178, 0.9995, -5.171e-05, 0.03231, 0.9995, -3.895e-05, 0.1356, 0.9908, -3.91e-05, 6.43e-07, 1.0, -3.331e-05, -0.0002097, 1.0, -0.0006666, 0.2644, 0.9644, -0.0004408, 0.2637, 0.9646, 0.0006237, 0.438, 0.899, -3.926e-05, 0.2637, 0.9646, 0.0006237, 0.2644, 0.9644, -0.0004408, 0.4383, 0.8988, -0.0004668, 0.438, 0.899, -3.926e-05, 0.4378, 0.8991, 0.000204, 0.2638, 0.9646, 0.0001722, 0.2637, 0.9646, 0.0006237, 6.43e-07, 1.0, -3.331e-05, 0.2637, 0.9646, 0.0006237, 0.2638, 0.9646, 0.0001722, 1.919e-05, 1.0, 0.0002237, 0.438, 0.899, -3.926e-05, 0.5327, 0.8463, -0.0003575, 0.532, 0.8467, 0.0003449, 0.4378, 0.8991, 0.000204, 0.438, 0.899, -3.926e-05, 0.4383, 0.8988, -0.0004668, 0.5322, 0.8466, -0.0004228, 0.5327, 0.8463, -0.0003575, -1.0, 0.0, 0.0, -1.0, 0.0, 0.0, -1.0, 0.0, 0.0, -1.0, 0.0, 0.0, 0.0, 1.0, 0.0, 0.0, 1.0, 0.0, 0.0, 1.0, 0.0, 0.0, 1.0, 0.0, 1.0, 0.0, 0.0, 1.0, 0.0, 0.0, 1.0, 0.0, 0.0, 1.0, 0.0, 0.0, 0.0, -1.0, 0.0, 0.0, -1.0, 0.0, 0.0, -1.0, 0.0, 0.0, -1.0, 0.0, -2.223e-07, -1.843e-06, -1.0, -2.223e-07, -1.843e-06, -1.0, -2.223e-07, -1.843e-06, -1.0, -2.223e-07, -1.843e-06, -1.0, -2.223e-07, -1.843e-06, -1.0, -2.223e-07, -1.843e-06, -1.0, -2.223e-07, -1.843e-06, -1.0, -2.223e-07, -1.843e-06, -1.0, -2.223e-07, -1.843e-06, -1.0, -2.223e-07, -1.843e-06, -1.0, -1.678e-06, -3.346e-07, 1.0, -1.678e-06, -3.346e-07, 1.0, -1.678e-06, -3.346e-07, 1.0, -1.678e-06, -3.346e-07, 1.0, -1.678e-06, -3.346e-07, 1.0, -1.678e-06, -3.346e-07, 1.0, -1.678e-06, -3.346e-07, 1.0, -1.678e-06, -3.346e-07, 1.0, -1.678e-06, -3.346e-07, 1.0, -1.678e-06, -3.346e-07, 1.0, -1.678e-06, -3.346e-07, 1.0, -1.678e-06, -3.346e-07, 1.0, -1.678e-06, -3.346e-07, 1.0, -1.678e-06, -3.346e-07, 1.0, -1.678e-06, -3.346e-07, 1.0, -1.678e-06, -3.346e-07, 1.0, -1.678e-06, -3.346e-07, 1.0, -1.678e-06, -3.346e-07, 1.0, -1.678e-06, -3.346e-07, 1.0, -1.678e-06, -3.346e-07, 1.0, -1.678e-06, -3.346e-07, 1.0, -1.678e-06, -3.346e-07, 1.0, -1.678e-06, -3.346e-07, 1.0, -1.678e-06, -3.346e-07, 1.0, -1.678e-06, -3.346e-07, 1.0, -1.678e-06, -3.346e-07, 1.0, -1.678e-06, -3.346e-07, 1.0, -1.678e-06, -3.346e-07, 1.0, -1.678e-06, -3.346e-07, 1.0, -1.678e-06, -3.346e-07, 1.0, -1.678e-06, -3.346e-07, 1.0, -1.678e-06, -3.346e-07, 1.0, -1.678e-06, -3.346e-07, 1.0, -1.678e-06, -3.346e-07, 1.0, -1.678e-06, -3.346e-07, 1.0, -1.678e-06, -3.346e-07, 1.0, -1.678e-06, -3.346e-07, 1.0, -1.678e-06, -3.346e-07, 1.0, -1.678e-06, -3.346e-07, 1.0, -1.678e-06, -3.346e-07, 1.0, -1.678e-06, -3.346e-07, 1.0, -1.678e-06, -3.346e-07, 1.0, -1.678e-06, -3.346e-07, 1.0, -1.678e-06, -3.346e-07, 1.0, -1.678e-06, -3.346e-07, 1.0, -1.678e-06, -3.346e-07, 1.0, -1.678e-06, -3.346e-07, 1.0, -1.678e-06, -3.346e-07, 1.0, -1.678e-06, -3.346e-07, 1.0, -1.678e-06, -3.346e-07, 1.0, -1.678e-06, -3.346e-07, 1.0, -1.678e-06, -3.346e-07, 1.0, -1.678e-06, -3.346e-07, 1.0, -1.678e-06, -3.346e-07, 1.0, -1.678e-06, -3.346e-07, 1.0, -1.678e-06, -3.346e-07, 1.0, -1.678e-06, -3.346e-07, 1.0, -1.678e-06, -3.346e-07, 1.0, -1.678e-06, -3.346e-07, 1.0, -1.678e-06, -3.346e-07, 1.0, -1.678e-06, -3.346e-07, 1.0, -1.678e-06, -3.346e-07, 1.0, -1.678e-06, -3.346e-07, 1.0, -1.678e-06, -3.346e-07, 1.0, -1.678e-06, -3.346e-07, 1.0, -1.678e-06, -3.346e-07, 1.0, -1.678e-06, -3.346e-07, 1.0, -1.678e-06, -3.346e-07, 1.0, -1.678e-06, -3.346e-07, 1.0, -1.678e-06, -3.346e-07, 1.0, -1.678e-06, -3.346e-07, 1.0, -1.678e-06, -3.346e-07, 1.0, -1.678e-06, -3.346e-07, 1.0, -1.678e-06, -3.346e-07, 1.0, -1.678e-06, -3.346e-07, 1.0, -1.678e-06, -3.346e-07, 1.0, -1.678e-06, -3.346e-07, 1.0, -1.678e-06, -3.346e-07, 1.0, -1.678e-06, -3.346e-07, 1.0, -1.678e-06, -3.346e-07, 1.0, -1.678e-06, -3.346e-07, 1.0, -1.678e-06, -3.346e-07, 1.0, -1.678e-06, -3.346e-07, 1.0, -1.678e-06, -3.346e-07, 1.0, -2.489e-07, 7.007e-07, 1.0, -2.489e-07, 7.007e-07, 1.0, -2.489e-07, 7.007e-07, 1.0, -2.489e-07, 7.007e-07, 1.0, -2.489e-07, 7.007e-07, 1.0, -2.489e-07, 7.007e-07, 1.0, -2.489e-07, 7.007e-07, 1.0, -2.489e-07, 7.007e-07, 1.0, -2.489e-07, 7.007e-07, 1.0, -2.489e-07, 7.007e-07, 1.0, -2.489e-07, 7.007e-07, 1.0, -2.489e-07, 7.007e-07, 1.0, -2.489e-07, 7.007e-07, 1.0, -2.489e-07, 7.007e-07, 1.0, -2.489e-07, 7.007e-07, 1.0, -2.489e-07, 7.007e-07, 1.0, -2.489e-07, 7.007e-07, 1.0, -2.489e-07, 7.007e-07, 1.0, -2.489e-07, 7.007e-07, 1.0, -2.489e-07, 7.007e-07, 1.0, -2.489e-07, 7.007e-07, 1.0, -2.489e-07, 7.007e-07, 1.0, -2.489e-07, 7.007e-07, 1.0, -2.489e-07, 7.007e-07, 1.0, -2.489e-07, 7.007e-07, 1.0, -2.489e-07, 7.007e-07, 1.0, -2.489e-07, 7.007e-07, 1.0, -2.489e-07, 7.007e-07, 1.0, -2.489e-07, 7.007e-07, 1.0, -2.489e-07, 7.007e-07, 1.0, -2.489e-07, 7.007e-07, 1.0, -2.489e-07, 7.007e-07, 1.0, -2.489e-07, 7.007e-07, 1.0, -2.489e-07, 7.007e-07, 1.0, -2.489e-07, 7.007e-07, 1.0, -2.489e-07, 7.007e-07, 1.0, -2.489e-07, 7.007e-07, 1.0, -2.489e-07, 7.007e-07, 1.0, -2.489e-07, 7.007e-07, 1.0, -2.489e-07, 7.007e-07, 1.0, -2.489e-07, 7.007e-07, 1.0, -2.489e-07, 7.007e-07, 1.0, -2.489e-07, 7.007e-07, 1.0, -2.489e-07, 7.007e-07, 1.0, -2.489e-07, 7.007e-07, 1.0, -2.489e-07, 7.007e-07, 1.0, -2.489e-07, 7.007e-07, 1.0, -2.489e-07, 7.007e-07, 1.0, -2.489e-07, 7.007e-07, 1.0, -6.222e-08, 2.161e-07, -1.0, -6.222e-08, 2.161e-07, -1.0, -6.222e-08, 2.161e-07, -1.0, -6.222e-08, 2.161e-07, -1.0, -6.222e-08, 2.161e-07, -1.0, -6.222e-08, 2.161e-07, -1.0, -6.222e-08, 2.161e-07, -1.0, -6.222e-08, 2.161e-07, -1.0, -6.222e-08, 2.161e-07, -1.0, -6.222e-08, 2.161e-07, -1.0, -6.222e-08, 2.161e-07, -1.0, -6.222e-08, 2.161e-07, -1.0, -6.222e-08, 2.161e-07, -1.0, -6.222e-08, 2.161e-07, -1.0, -6.222e-08, 2.161e-07, -1.0, -6.222e-08, 2.161e-07, -1.0, -6.222e-08, 2.161e-07, -1.0, -6.222e-08, 2.161e-07, -1.0, -6.222e-08, 2.161e-07, -1.0, -6.222e-08, 2.161e-07, -1.0, -6.222e-08, 2.161e-07, -1.0, -6.222e-08, 2.161e-07, -1.0, -6.222e-08, 2.161e-07, -1.0, -6.222e-08, 2.161e-07, -1.0, -6.222e-08, 2.161e-07, -1.0, -6.222e-08, 2.161e-07, -1.0, -6.222e-08, 2.161e-07, -1.0, -6.222e-08, 2.161e-07, -1.0, -6.222e-08, 2.161e-07, -1.0, -6.222e-08, 2.161e-07, -1.0, -6.222e-08, 2.161e-07, -1.0, -6.222e-08, 2.161e-07, -1.0, -6.222e-08, 2.161e-07, -1.0, -6.222e-08, 2.161e-07, -1.0, -6.222e-08, 2.161e-07, -1.0, -6.222e-08, 2.161e-07, -1.0, -6.222e-08, 2.161e-07, -1.0, -6.222e-08, 2.161e-07, -1.0, -6.222e-08, 2.161e-07, -1.0, -6.222e-08, 2.161e-07, -1.0, -6.222e-08, 2.161e-07, -1.0, -6.222e-08, 2.161e-07, -1.0, -6.222e-08, 2.161e-07, -1.0, -6.222e-08, 2.161e-07, -1.0, -6.222e-08, 2.161e-07, -1.0, -6.222e-08, 2.161e-07, -1.0, -6.222e-08, 2.161e-07, -1.0, -1.0, 0.0, 0.0, -1.0, 0.0, 0.0, -1.0, 0.0, 0.0, -1.0, 0.0, 0.0, 0.0, -1.0, 0.0, 0.0, -1.0, 0.0, 0.0, -1.0, 0.0, 0.0, -1.0, 0.0, 1.0, 0.0, 0.0, 1.0, 0.0, 0.0, 1.0, 0.0, 0.0, 1.0, 0.0, 0.0, 0.0, 1.0, 0.0, 0.0, 1.0, 0.0, 0.0, 1.0, 0.0, 0.0, 1.0, 0.0, 1.517e-06, 1.629e-06, -1.0, 1.517e-06, 1.629e-06, -1.0, 1.517e-06, 1.629e-06, -1.0, 1.517e-06, 1.629e-06, -1.0, 1.517e-06, 1.629e-06, -1.0, 1.517e-06, 1.629e-06, -1.0, 1.517e-06, 1.629e-06, -1.0, 1.517e-06, 1.629e-06, -1.0, 1.517e-06, 1.629e-06, -1.0, -0.7049, -0.7093, 0.0, -0.7049, -0.7093, 0.0, -0.7049, -0.7093, 0.0, -0.7049, -0.7093, 0.0, -0.7093, -0.7049, 0.0, -0.7093, -0.7049, 0.0, -0.7093, -0.7049, 0.0, -0.7093, -0.7049, 0.0, 0.0, -1.0, 0.0, 0.0, -1.0, 0.0, 0.0, -1.0, 0.0, 0.0, -1.0, 0.0, 1.0, 3.492e-08, 0.0, 1.0, 3.492e-08, 0.0, 1.0, 3.492e-08, 0.0, 1.0, 3.492e-08, 0.0, -0.7132, 0.701, 0.0, -0.7132, 0.701, 0.0, -0.7132, 0.701, 0.0, -0.7132, 0.701, 0.0, -1.0, 0.0, 0.0, -1.0, 0.0, 0.0, -1.0, 0.0, 0.0, -1.0, 0.0, 0.0, 6.985e-08, 1.0, 0.0, 6.985e-08, 1.0, 0.0, 6.985e-08, 1.0, 0.0, 6.985e-08, 1.0, 0.0, 0.6842, -0.7293, 0.0, 0.6842, -0.7293, 0.0, 0.6842, -0.7293, 0.0, 0.6842, -0.7293, 0.0, -1.131e-06, 2.584e-07, -1.0, -1.131e-06, 2.584e-07, -1.0, -1.131e-06, 2.584e-07, -1.0, -1.131e-06, 2.584e-07, -1.0, -1.131e-06, 2.584e-07, -1.0, -1.131e-06, 2.584e-07, -1.0, -1.131e-06, 2.584e-07, -1.0, -1.131e-06, 2.584e-07, -1.0, -1.131e-06, 2.584e-07, -1.0, -1.131e-06, 2.584e-07, -1.0, -1.131e-06, 2.584e-07, -1.0, -1.131e-06, 2.584e-07, -1.0, -1.131e-06, 2.584e-07, -1.0, -1.131e-06, 2.584e-07, -1.0, -1.131e-06, 2.584e-07, -1.0, -1.131e-06, 2.584e-07, -1.0, -1.131e-06, 2.584e-07, -1.0, -1.131e-06, 2.584e-07, -1.0, -1.131e-06, 2.584e-07, -1.0, -1.131e-06, 2.584e-07, -1.0, -1.131e-06, 2.584e-07, -1.0, -1.131e-06, 2.584e-07, -1.0, -1.131e-06, 2.584e-07, -1.0, -1.131e-06, 2.584e-07, -1.0, -1.131e-06, 2.584e-07, -1.0, -1.131e-06, 2.584e-07, -1.0, -1.131e-06, 2.584e-07, -1.0, -1.131e-06, 2.584e-07, -1.0, -1.131e-06, 2.584e-07, -1.0, -1.131e-06, 2.584e-07, -1.0, -1.131e-06, 2.584e-07, -1.0, -1.131e-06, 2.584e-07, -1.0, -1.131e-06, 2.584e-07, -1.0, -1.131e-06, 2.584e-07, -1.0, -1.131e-06, 2.584e-07, -1.0, -1.131e-06, 2.584e-07, -1.0, -1.131e-06, 2.584e-07, -1.0, -1.131e-06, 2.584e-07, -1.0, -1.131e-06, 2.584e-07, -1.0, -1.131e-06, 2.584e-07, -1.0, -1.131e-06, 2.584e-07, -1.0, -1.131e-06, 2.584e-07, -1.0, -1.131e-06, 2.584e-07, -1.0, -1.131e-06, 2.584e-07, -1.0, -1.131e-06, 2.584e-07, -1.0, -1.131e-06, 2.584e-07, -1.0, -1.131e-06, 2.584e-07, -1.0, -1.131e-06, 2.584e-07, -1.0, -1.131e-06, 2.584e-07, -1.0, -1.131e-06, 2.584e-07, -1.0, -1.131e-06, 2.584e-07, -1.0, -1.131e-06, 2.584e-07, -1.0, -1.131e-06, 2.584e-07, -1.0, -1.131e-06, 2.584e-07, -1.0, -1.131e-06, 2.584e-07, -1.0, -1.131e-06, 2.584e-07, -1.0, -1.131e-06, 2.584e-07, -1.0, -1.131e-06, 2.584e-07, -1.0, -1.131e-06, 2.584e-07, -1.0, -1.131e-06, 2.584e-07, -1.0, -1.131e-06, 2.584e-07, -1.0, -1.131e-06, 2.584e-07, -1.0, -1.131e-06, 2.584e-07, -1.0, -1.131e-06, 2.584e-07, -1.0, -1.131e-06, 2.584e-07, -1.0, -1.131e-06, 2.584e-07, -1.0, -1.131e-06, 2.584e-07, -1.0, -1.131e-06, 2.584e-07, -1.0, -1.131e-06, 2.584e-07, -1.0, -1.131e-06, 2.584e-07, -1.0, -1.131e-06, 2.584e-07, -1.0, -1.131e-06, 2.584e-07, -1.0, -1.131e-06, 2.584e-07, -1.0, -1.131e-06, 2.584e-07, -1.0, -1.131e-06, 2.584e-07, -1.0, -1.131e-06, 2.584e-07, -1.0, -1.131e-06, 2.584e-07, -1.0, -1.131e-06, 2.584e-07, -1.0, -1.131e-06, 2.584e-07, -1.0, -1.131e-06, 2.584e-07, -1.0, -1.131e-06, 2.584e-07, -1.0, -1.131e-06, 2.584e-07, -1.0, -1.131e-06, 2.584e-07, -1.0, -1.131e-06, 2.584e-07, -1.0, -1.131e-06, 2.584e-07, -1.0, 0.7075, 0.7067, 0.0, 0.7075, 0.7067, 0.0, 0.7075, 0.7067, 0.0, 0.7075, 0.7067, 0.0, 0.7067, 0.7075, 0.0, 0.7067, 0.7075, 0.0, 0.7067, 0.7075, 0.0, 0.7067, 0.7075, 0.0, 1.712e-07, 4.615e-06, 1.0, 1.712e-07, 4.615e-06, 1.0, 1.712e-07, 4.615e-06, 1.0, 1.712e-07, 4.615e-06, 1.0, 1.712e-07, 4.615e-06, 1.0, 1.712e-07, 4.615e-06, 1.0, 1.712e-07, 4.615e-06, 1.0, 1.712e-07, 4.615e-06, 1.0, 1.712e-07, 4.615e-06, 1.0, -0.7, 0.7141, 0.0, -0.7, 0.7141, 0.0, -0.7, 0.7141, 0.0, -0.7, 0.7141, 0.0, 0.7297, -0.6837, 0.0, 0.7297, -0.6837, 0.0, 0.7297, -0.6837, 0.0, 0.7297, -0.6837, 0.0, 0.7978, -0.6029, 2.259e-05, 0.7977, -0.6031, -0.0001265, 0.8249, -0.5652, -5.106e-05, 0.8249, -0.5652, -5.106e-05, 0.9875, 0.1573, 0.0001825, 0.9875, 0.1573, -0.0002815, 0.9677, 0.2522, -4.934e-05, 0.9677, 0.2523, -4.934e-05, -0.3584, -0.9336, -0.0001218, -0.3584, -0.9336, -0.0001218, -0.446, -0.895, 2.452e-05, -0.446, -0.895, -0.0002554, -0.9652, -0.2614, -4.813e-05, -0.9652, -0.2614, -4.813e-05, -0.9421, -0.3354, -6.048e-05, -0.942, -0.3357, -3.634e-05, 7.495e-06, -9.687e-06, 1.0, 7.495e-06, -9.687e-06, 1.0, 7.495e-06, -9.687e-06, 1.0, 7.495e-06, -9.687e-06, 1.0, 7.495e-06, -9.687e-06, 1.0, 7.495e-06, -9.687e-06, 1.0, 7.495e-06, -9.687e-06, 1.0, 7.495e-06, -9.687e-06, 1.0, 7.495e-06, -9.687e-06, 1.0, 7.495e-06, -9.687e-06, 1.0, 7.495e-06, -9.687e-06, 1.0, -0.683, -0.7304, -0.0004172, -0.683, -0.7305, 0.0002513, -0.6954, -0.7186, 0.0001548, -0.695, -0.719, -0.0003164, -0.6704, -0.742, -8.534e-05, -0.6704, -0.742, -8.534e-05, -0.683, -0.7305, 0.0002513, -0.683, -0.7304, -0.0004172, 0.7208, -0.6931, -7.72e-05, 0.7208, -0.6931, -7.72e-05, 0.7076, -0.7066, 5.273e-05, 0.7077, -0.7065, -0.0002105, -0.5624, 0.8269, -0.0001602, -0.5328, 0.8463, -0.0004649, -0.5325, 0.8464, 9.443e-05, -0.573, 0.8196, 0.0002361, -0.5725, 0.8199, -0.000294, 0.6228, -0.7824, -9.447e-05, 0.6228, -0.7824, -9.447e-05, 0.5975, -0.8018, -9.864e-05, 0.5975, -0.8018, -9.864e-05, -0.2705, 0.9627, -0.0001817, -0.2272, 0.9738, 0.0002818, -0.2271, 0.9739, -0.0001715, 0.9144, -0.4048, -4.907e-05, 0.9144, -0.4048, -4.907e-05, 0.942, -0.3356, -4.865e-05, 0.942, -0.3356, -4.865e-05, -0.578, 0.8161, -0.0003639, -0.5779, 0.8161, 0.0003037, -0.5572, 0.8304, 0.0002776, -0.5569, 0.8306, -0.000341, -0.7522, -0.6589, -7.44e-05, -0.7526, -0.6585, -6.406e-05, -0.762, -0.6476, -6.342e-05, -0.9876, 0.1573, 8.694e-05, -0.9875, 0.1573, -0.0001845, -0.9978, 0.06594, -4.843e-05, -0.9978, 0.06594, -4.843e-05, -0.5725, 0.8199, -0.000294, -0.573, 0.8196, 0.0002361, -0.5779, 0.8161, 0.0003037, -0.578, 0.8161, -0.0003639, 0.7361, -0.6769, -5.468e-05, 0.7356, -0.6774, -6.534e-05, 0.7525, -0.6585, -6.418e-05, 0.753, -0.6581, -5.379e-05, -0.6229, -0.7823, -0.0002949, -0.6227, -0.7824, 0.000106, -0.6417, -0.767, -4.887e-05, -0.6415, -0.7672, -0.0001331, 0.5128, -0.8585, -0.0001092, 0.5128, -0.8585, -0.0001092, 0.4461, -0.895, 7.177e-05, 0.4459, -0.8951, -0.0003026, 0.8543, -0.5198, -5.024e-05, 0.8543, -0.5198, -5.024e-05, 0.8846, -0.4664, -4.958e-05, 0.8846, -0.4664, -4.958e-05, -0.6415, -0.7672, -0.0001331, -0.6417, -0.767, -4.887e-05, -0.6569, -0.754, 4.497e-05, -0.657, -0.7539, -0.000221, -0.515, 0.8572, -3.36e-05, -0.5149, 0.8572, -3.36e-05, -0.4548, 0.8906, -3.554e-05, -0.4548, 0.8906, -3.554e-05, 0.5572, 0.8304, -0.0001969, 0.5569, 0.8306, 0.0001684, 0.5778, 0.8162, 0.0003103, 0.578, 0.8161, -3.01e-05, 0.468, 0.8837, -5.772e-05, 0.4679, 0.8838, -0.0001026, 0.3444, 0.9388, -0.0002165, 0.344, 0.939, 9.624e-05, -0.9828, -0.1847, -4.801e-05, -0.9828, -0.1847, -4.801e-05, -0.9652, -0.2614, -4.813e-05, -0.9652, -0.2614, -4.813e-05, -0.942, -0.3357, -3.634e-05, -0.9421, -0.3354, -6.048e-05, -0.9144, -0.4048, -4.884e-05, -0.9144, -0.4048, -4.884e-05, -0.5569, 0.8306, -0.000341, -0.5572, 0.8304, 0.0002776, -0.5149, 0.8572, -3.36e-05, -0.515, 0.8572, -3.36e-05, -0.657, -0.7539, -0.000221, -0.6569, -0.754, 4.497e-05, -0.6704, -0.742, -8.534e-05, -0.6704, -0.742, -8.534e-05, 0.7077, -0.7065, -0.0002105, 0.7076, -0.7066, 5.273e-05, 0.6952, -0.7188, 6.193e-05, 0.6952, -0.7188, -0.0002237, 0.9677, 0.2523, -4.934e-05, 0.9677, 0.2522, -4.934e-05, 0.9369, 0.3497, -5.084e-05, 0.9369, 0.3497, -5.084e-05, -0.7737, -0.6336, -5.276e-05, -0.7737, -0.6336, -5.276e-05, -0.762, -0.6476, -6.342e-05, -0.7526, -0.6585, -6.406e-05, -0.753, -0.658, -5.367e-05, 0.571, 0.821, 7.423e-05, 0.571, 0.8209, -0.0001953, 0.4679, 0.8838, -0.0001026, 0.468, 0.8837, -5.772e-05, 0.515, 0.8572, -3.36e-05, 0.5148, 0.8573, 0.0001707, 0.5569, 0.8306, 0.0001684, 0.5572, 0.8304, -0.0001969, -0.3443, 0.9389, 0.0001574, -0.3441, 0.9389, -0.0002776, -0.468, 0.8837, -5.772e-05, -0.468, 0.8837, -5.772e-05, -0.8543, -0.5198, -5.002e-05, -0.8543, -0.5198, -5.002e-05, -0.825, -0.5652, -5.086e-05, -0.825, -0.5652, -5.086e-05, -0.753, -0.658, -5.367e-05, -0.7526, -0.6585, -6.406e-05, -0.7356, -0.6774, -6.524e-05, -0.7361, -0.6769, -5.459e-05, 0.9998, -0.02139, -4.836e-05, 0.9998, -0.02139, -4.836e-05, 0.9978, 0.06601, -4.785e-05, 0.9978, 0.06601, -4.785e-05, -0.4548, 0.8906, -3.554e-05, -0.4548, 0.8906, -3.554e-05, -0.3847, 0.923, 0.0001214, -0.3846, 0.9231, -3.713e-05, -0.7352, -0.6779, -7.561e-05, -0.7356, -0.6774, -6.524e-05, -0.7526, -0.6585, -6.406e-05, -0.7522, -0.6589, -7.44e-05, -0.9998, -0.0216, -2.92e-05, -0.9998, -0.02132, -6.719e-05, -0.9945, -0.1049, -4.805e-05, -0.9945, -0.1049, -4.805e-05, 0.7281, -0.6855, -6.587e-05, 0.7356, -0.6774, -6.534e-05, 0.7361, -0.6769, -5.468e-05, -0.0003034, -1.0, -0.0002559, 0.0003018, -1.0, -1.002e-05, -0.1266, -0.992, 0.0001108, -0.1268, -0.9919, -0.0003739, -0.7209, -0.6931, -7.711e-05, -0.7209, -0.6931, -7.711e-05, -0.7281, -0.6854, -6.579e-05, -0.7356, -0.6774, -6.524e-05, -0.7352, -0.6779, -7.561e-05, -0.5128, -0.8585, -0.0001093, -0.5128, -0.8585, -0.0001093, -0.562, -0.8272, -0.0001036, -0.562, -0.8272, -0.0001036, 0.6574, 0.7536, -5.378e-05, 0.6574, 0.7536, -5.378e-05, 0.571, 0.8209, -0.0001953, 0.571, 0.821, 7.423e-05, 0.2702, 0.9628, -0.0003007, 0.2272, 0.9739, 0.0002802, 0.2275, 0.9738, 0.0001022, 0.3101, 0.9507, 0.0001304, 0.3094, 0.9509, -0.0002067, -0.3097, 0.9508, -0.0001709, -0.3096, 0.9509, 5.614e-05, -0.2275, 0.9738, 9.245e-05, -0.2272, 0.9738, 0.0002818, -0.2705, 0.9627, -0.0001817, -0.7077, -0.7065, -7.883e-05, -0.7077, -0.7065, -7.883e-05, -0.7209, -0.6931, -7.711e-05, -0.7209, -0.6931, -7.711e-05, 0.562, -0.8272, -0.0001036, 0.562, -0.8272, -0.0001036, 0.5128, -0.8585, -0.0001092, 0.5128, -0.8585, -0.0001092, 0.9652, -0.2614, -4.838e-05, 0.9652, -0.2614, -4.838e-05, 0.9828, -0.1847, -4.825e-05, 0.9828, -0.1847, -4.825e-05, -0.1268, -0.9919, -0.0003739, -0.1266, -0.992, 0.0001108, -0.25, -0.9683, 8.103e-05, -0.2502, -0.9682, -0.0003361, -0.9369, 0.3496, -4.984e-05, -0.9369, 0.3496, -4.984e-05, -0.9677, 0.2522, -4.925e-05, -0.9677, 0.2522, -4.925e-05, -0.9144, -0.4048, -4.884e-05, -0.9144, -0.4048, -4.884e-05, -0.8846, -0.4663, -4.935e-05, -0.8846, -0.4663, -4.935e-05, 0.7522, -0.659, -7.452e-05, 0.7525, -0.6585, -6.418e-05, 0.7356, -0.6774, -6.534e-05, 0.7352, -0.6779, -7.572e-05, 0.9828, -0.1847, -4.825e-05, 0.9828, -0.1847, -4.825e-05, 0.9945, -0.1049, -4.825e-05, 0.9945, -0.1049, -4.825e-05, -0.9945, -0.1049, -4.805e-05, -0.9945, -0.1049, -4.805e-05, -0.9828, -0.1847, -4.801e-05, -0.9828, -0.1847, -4.801e-05, -0.7306, 0.6828, -5.231e-05, -0.7306, 0.6828, -5.231e-05, -0.7938, 0.6082, -5.147e-05, -0.7938, 0.6082, -5.147e-05, 0.578, 0.8161, -3.01e-05, 0.5778, 0.8162, 0.0003103, 0.5724, 0.82, -1.862e-05, 0.573, 0.8195, -3.897e-05, 0.4459, -0.8951, -0.0003026, 0.4461, -0.895, 7.177e-05, 0.3584, -0.9336, -0.0001218, 0.3584, -0.9336, -0.0001218, 0.25, -0.9682, -0.0002608, 0.2501, -0.9682, 5.739e-06, 0.1269, -0.9919, -9.923e-05, 0.1265, -0.992, -0.0001639, 0.8487, 0.5288, -5.091e-05, 0.8487, 0.5288, -5.091e-05, 0.8222, 0.5692, -5.115e-05, 0.7938, 0.6082, -5.155e-05, 0.7938, 0.6082, -5.155e-05, 0.8222, 0.5692, -5.115e-05, -0.7978, -0.6029, -5.182e-05, -0.7978, -0.6029, -5.182e-05, -0.7737, -0.6336, -5.276e-05, -0.7737, -0.6336, -5.276e-05, 0.942, -0.3356, -4.865e-05, 0.942, -0.3356, -4.865e-05, 0.9652, -0.2614, -4.838e-05, 0.9652, -0.2614, -4.838e-05, 0.9978, 0.06601, -4.785e-05, 0.9978, 0.06601, -4.785e-05, 0.9939, 0.1106, -4.723e-05, 0.9875, 0.1573, -0.0002815, 0.9875, 0.1573, 0.0001825, 0.7736, -0.6336, -5.289e-05, 0.7736, -0.6336, -5.289e-05, 0.7977, -0.6031, -0.0001265, 0.7978, -0.6029, 2.259e-05, -0.7361, -0.6769, -5.459e-05, -0.7356, -0.6774, -6.524e-05, -0.7281, -0.6854, -6.579e-05, -0.446, -0.895, -0.0002554, -0.446, -0.895, 2.452e-05, -0.5128, -0.8585, -0.0001093, -0.5128, -0.8585, -0.0001093, -0.5319, 0.8468, -0.0004245, -0.5328, 0.8463, -0.0004649, -0.5624, 0.8269, -0.0001602, 0.5975, -0.8018, -9.864e-05, 0.5975, -0.8018, -9.864e-05, 0.562, -0.8272, -0.0001036, 0.562, -0.8272, -0.0001036, 0.6704, -0.742, -8.535e-05, 0.6704, -0.742, -8.535e-05, 0.6569, -0.754, -8.8e-05, 0.6569, -0.754, -8.8e-05, -0.695, -0.719, -0.0003164, -0.6954, -0.7186, 0.0001548, -0.7077, -0.7065, -7.883e-05, -0.7077, -0.7065, -7.883e-05, 0.4548, 0.8906, -3.554e-05, 0.4548, 0.8906, -3.554e-05, 0.5148, 0.8573, 0.0001707, 0.515, 0.8572, -3.36e-05, -0.468, 0.8837, -5.772e-05, -0.468, 0.8837, -5.772e-05, -0.5709, 0.821, -0.0001445, -0.5712, 0.8208, 3.338e-05, -0.8846, -0.4663, -4.935e-05, -0.8846, -0.4663, -4.935e-05, -0.8543, -0.5198, -5.002e-05, -0.8543, -0.5198, -5.002e-05, 0.7306, 0.6828, -5.245e-05, 0.7306, 0.6828, -5.245e-05, 0.6574, 0.7536, -5.378e-05, 0.6574, 0.7536, -5.378e-05, 0.3094, 0.9509, -0.0002067, 0.3101, 0.9507, 0.0001304, 0.3844, 0.9232, -3.151e-05, 0.3846, 0.9231, -3.714e-05, 0.9369, 0.3497, -5.084e-05, 0.9369, 0.3497, -5.084e-05, 0.8964, 0.4433, -5.134e-05, 0.8964, 0.4433, -5.134e-05, 0.9173, 0.3983, -5.201e-05, -0.825, -0.5652, -5.086e-05, -0.825, -0.5652, -5.086e-05, -0.7978, -0.6029, -5.182e-05, -0.7978, -0.6029, -5.182e-05, -0.8964, 0.4433, -5.036e-05, -0.8964, 0.4433, -5.036e-05, -0.9369, 0.3496, -4.984e-05, -0.9369, 0.3496, -4.984e-05, 0.3846, 0.9231, -3.714e-05, 0.3844, 0.9232, -3.151e-05, 0.4548, 0.8906, -3.554e-05, 0.4548, 0.8906, -3.554e-05, -0.562, -0.8272, -0.0001036, -0.562, -0.8272, -0.0001036, -0.5975, -0.8018, -9.863e-05, -0.5975, -0.8018, -9.863e-05, 0.6569, -0.754, -8.8e-05, 0.6569, -0.754, -8.8e-05, 0.6416, -0.7671, -9.1e-05, 0.6416, -0.7671, -9.1e-05, 0.8846, -0.4664, -4.958e-05, 0.8846, -0.4664, -4.958e-05, 0.9144, -0.4048, -4.907e-05, 0.9144, -0.4048, -4.907e-05, -0.2106, 0.9776, -6.22e-05, -0.2107, 0.9776, -6.22e-05, -0.3441, 0.9389, -0.0002776, -0.3443, 0.9389, 0.0001574, -0.5712, 0.8208, 3.338e-05, -0.5709, 0.821, -0.0001445, -0.6575, 0.7535, -0.0001112, -0.6574, 0.7536, -5.366e-05, -0.5975, -0.8018, -9.863e-05, -0.5975, -0.8018, -9.863e-05, -0.6227, -0.7824, 0.000106, -0.6229, -0.7823, -0.0002949, 0.5628, 0.8266, -0.0004068, 0.5327, 0.8463, -0.0003575, 0.5322, 0.8466, -0.0004228, -0.2502, -0.9682, -0.0003361, -0.25, -0.9683, 8.103e-05, -0.3584, -0.9336, -0.0001218, -0.3584, -0.9336, -0.0001218, 0.1265, -0.992, -0.0001639, 0.1269, -0.9919, -9.923e-05, 0.0003018, -1.0, -1.002e-05, -0.0003034, -1.0, -0.0002559, -0.9978, 0.06594, -4.843e-05, -0.9978, 0.06594, -4.843e-05, -0.9998, -0.02132, -6.719e-05, -0.9998, -0.0216, -2.92e-05, -0.7938, 0.6082, -5.147e-05, -0.7938, 0.6082, -5.147e-05, -0.8487, 0.5288, -5.083e-05, -0.8487, 0.5288, -5.083e-05, -0.9677, 0.2522, -4.925e-05, -0.9677, 0.2522, -4.925e-05, -0.9875, 0.1573, -0.0001845, -0.9876, 0.1573, 8.694e-05, 0.3584, -0.9336, -0.0001218, 0.3584, -0.9336, -0.0001218, 0.2501, -0.9682, 5.739e-06, 0.25, -0.9682, -0.0002608, -0.8487, 0.5288, -5.083e-05, -0.8487, 0.5288, -5.083e-05, -0.8964, 0.4433, -5.036e-05, -0.8964, 0.4433, -5.036e-05, 0.2271, 0.9739, -0.0003788, 0.2272, 0.9739, 0.0002802, 0.2702, 0.9628, -0.0003007, 0.8964, 0.4433, -5.134e-05, 0.8964, 0.4433, -5.134e-05, 0.8487, 0.5288, -5.091e-05, 0.8487, 0.5288, -5.091e-05, 0.344, 0.939, 9.624e-05, 0.3444, 0.9388, -0.0002165, 0.2107, 0.9776, -6.221e-05, 0.2107, 0.9776, -6.221e-05, -0.3846, 0.9231, -3.713e-05, -0.3847, 0.923, 0.0001214, -0.3096, 0.9509, 5.614e-05, -0.3097, 0.9508, -0.0001709, 0.7352, -0.6779, -7.572e-05, 0.7356, -0.6774, -6.534e-05, 0.7281, -0.6855, -6.587e-05, 0.7208, -0.6931, -7.72e-05, 0.7208, -0.6931, -7.72e-05, 0.6416, -0.7671, -9.1e-05, 0.6416, -0.7671, -9.1e-05, 0.6228, -0.7824, -9.447e-05, 0.6228, -0.7824, -9.447e-05, 0.6952, -0.7188, -0.0002237, 0.6952, -0.7188, 6.193e-05, 0.683, -0.7305, -8.299e-05, 0.683, -0.7305, -8.299e-05, 0.753, -0.6581, -5.379e-05, 0.7525, -0.6585, -6.418e-05, 0.7619, -0.6477, -6.355e-05, 0.7736, -0.6336, -5.289e-05, 0.7736, -0.6336, -5.289e-05, 0.8249, -0.5652, -5.106e-05, 0.8249, -0.5652, -5.106e-05, 0.8543, -0.5198, -5.024e-05, 0.8543, -0.5198, -5.024e-05, 0.9945, -0.1049, -4.825e-05, 0.9945, -0.1049, -4.825e-05, 0.9998, -0.02139, -4.836e-05, 0.9998, -0.02139, -4.836e-05, -0.6574, 0.7536, -5.366e-05, -0.6575, 0.7535, -0.0001112, -0.6959, 0.7181, -5.269e-05, -0.7306, 0.6828, -5.231e-05, -0.7306, 0.6828, -5.231e-05, -0.6959, 0.7181, -5.269e-05, 0.7619, -0.6477, -6.355e-05, 0.7525, -0.6585, -6.418e-05, 0.7522, -0.659, -7.452e-05, 0.7938, 0.6082, -5.155e-05, 0.7938, 0.6082, -5.155e-05, 0.7306, 0.6828, -5.245e-05, 0.7306, 0.6828, -5.245e-05, 0.683, -0.7305, -8.299e-05, 0.683, -0.7305, -8.299e-05, 0.6704, -0.742, -8.535e-05, 0.6704, -0.742, -8.535e-05, 0.573, 0.8195, -3.897e-05, 0.5724, 0.82, -1.862e-05, 0.532, 0.8467, 0.0003449, 0.5327, 0.8463, -0.0003575, 0.5628, 0.8266, -0.0004068])] * 3)])

# ---- objects
ob_lamp = bpy.data.objects.new('Lamp', light_lamp)
ob_camera = bpy.data.objects.new('Camera', cam_camera)
ob_cube = bpy.data.objects.new('Cube', me_cube)

# ---- transforms, parenting, visibility, modifiers, constraints
ob_lamp.location = (4.076, 1.005, 5.904)
ob_lamp.rotation_euler = (0.6503, 0.05522, 1.866)
ob_lamp.lock_rotations_4d = False
ob_lamp.empty_display_type = 'ARROWS'
ob_lamp.color = (0.0, 0.0, 0.0, 0.0)
ob_lamp.lineart.crease_threshold = 0.0
ob_camera.location = (7.481, -6.508, 5.344)
ob_camera.rotation_euler = (1.109, 0.0, 0.8149)
ob_camera.lock_rotations_4d = False
ob_camera.empty_display_type = 'ARROWS'
ob_camera.color = (0.0, 0.0, 0.0, 0.0)
ob_camera.display_type = 'WIRE'
ob_camera.lineart.crease_threshold = 0.0
ob_cube.location = (0.0, 0.0, 0.0)
ob_cube.scale = (50.0, 50.0, 0.25)
ob_cube.lineart.crease_threshold = 0.0

# ---- collection membership
col_collection_1.objects.link(ob_lamp)
col_collection_1.objects.link(ob_camera)
col_collection_1.objects.link(ob_cube)

# ---- scene / render settings (as saved in the file)
scene.camera = ob_camera
scene.frame_start = 1; scene.frame_end = 250; scene.frame_set(1)
scene.render.engine = 'BLENDER_EEVEE_NEXT'
scene.render.resolution_percentage = 50
scene.render.dither_intensity = 0.0
scene.cycles.use_denoising = False
scene.cycles.samples = 128
scene.cycles.sampling_pattern = 'TABULATED_SOBOL'
scene.cycles.use_adaptive_sampling = False
scene.cycles.use_light_tree = False
scene.cycles.blur_glossy = 0.0
scene.cycles.sample_clamp_indirect = 0.0
scene.view_settings.view_transform = 'Standard'
bpy.context.view_layer.update()
